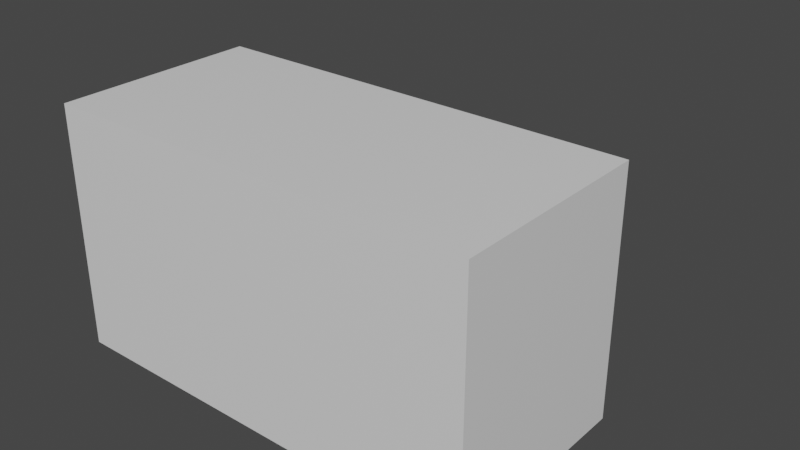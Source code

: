# Source: SubShip1.blend  (saved by Blender 2.93.20; exported with 4.5.12 LTS)
import bpy
from mathutils import Matrix  # noqa: F401  (used for matrix-valued properties, if any)

bpy.ops.wm.read_factory_settings(use_empty=True)
scene = bpy.context.scene
scene.name = 'Scene'

# ---- collections
col_collection = bpy.data.collections.new('Collection'); scene.collection.children.link(col_collection)

# ---- materials (node trees are filled in below, after node groups)
mat_material = bpy.data.materials.new('Material')
mat_material.alpha_threshold = 0.0
mat_material.use_transparent_shadow = False
mat_material.line_color = (0.0, 0.0, 0.0, 1.0)

# ---- material node trees
mat_material.use_nodes = True; mat_material.node_tree.nodes.clear()
_N = mat_material.node_tree.nodes; _L = mat_material.node_tree.links
n0 = _N.new('ShaderNodeOutputMaterial'); n0.name = 'Material Output'; n0.location = (300, 300)
n1 = _N.new('ShaderNodeBsdfPrincipled'); n1.name = 'Principled BSDF'; n1.location = (10, 300)
n1.distribution = 'GGX'
n1.subsurface_method = 'BURLEY'
n1.inputs[2].default_value = 0.4
n1.inputs[3].default_value = 1.45
n1.inputs[27].default_value = (0.0, 0.0, 0.0, 1.0)
n1.inputs[28].default_value = 1.0
_L.new(n1.outputs[0], n0.inputs[0])
n0.is_active_output = True

# ---- world
world_world = bpy.data.worlds.new('World'); scene.world = world_world
world_world.use_nodes = True; world_world.node_tree.nodes.clear()
_N = world_world.node_tree.nodes; _L = world_world.node_tree.links
n0 = _N.new('ShaderNodeOutputWorld'); n0.name = 'World Output'; n0.location = (300, 300)
n1 = _N.new('ShaderNodeBackground'); n1.name = 'Background'; n1.location = (10, 300)
n1.inputs[0].default_value = (0.05088, 0.05088, 0.05088, 1.0)
_L.new(n1.outputs[0], n0.inputs[0])
n0.is_active_output = True
world_world.color = (0.05088, 0.05088, 0.05088)
world_world.use_sun_shadow = False
world_world.sun_shadow_jitter_overblur = 0.0

# ---- meshes
me_cube = bpy.data.meshes.new('Cube')
me_cube.from_pydata([(1.761, 0.6785, 1.0), (1.761, 0.6785, -1.0), (1.761, -1.0, 1.0), (1.761, -1.0, -1.0), (-1.798, 0.6785, 1.0), (-1.798, 0.6785, -1.0), (-1.798, -1.0, 1.0), (-1.798, -1.0, -1.0), (-0.9864, 0.6785, -0.2262), (-0.9864, 2.141, -0.2262), (0.4637, 0.6785, -0.2262), (0.4637, 2.141, -0.2262), (-0.9864, 0.6785, 0.2218), (-0.9864, 2.141, 0.2218), (0.4637, 0.6785, 0.2218), (0.4637, 2.141, 0.2218)], [], [(0, 4, 6, 2), (3, 2, 6, 7), (7, 6, 4, 5), (5, 1, 3, 7), (1, 0, 2, 3), (5, 4, 0, 1), (8, 9, 11, 10), (10, 11, 15, 14), (14, 15, 13, 12), (12, 13, 9, 8), (10, 14, 12, 8), (15, 11, 9, 13)])
_uv = me_cube.uv_layers.new(name='UVMap')
_uv.uv.foreach_set('vector', [0.625, 0.5, 0.875, 0.5, 0.875, 0.75, 0.625, 0.75, 0.375, 0.75, 0.625, 0.75, 0.625, 1.0, 0.375, 1.0, 0.375, 0.0, 0.625, 0.0, 0.625, 0.25, 0.375, 0.25, 0.125, 0.5, 0.375, 0.5, 0.375, 0.75, 0.125, 0.75, 0.375, 0.5, 0.625, 0.5, 0.625, 0.75, 0.375, 0.75, 0.375, 0.25, 0.625, 0.25, 0.625, 0.5, 0.375, 0.5, 0.375, 0.0, 0.625, 0.0, 0.625, 0.25, 0.375, 0.25, 0.375, 0.25, 0.625, 0.25, 0.625, 0.5, 0.375, 0.5, 0.375, 0.5, 0.625, 0.5, 0.625, 0.75, 0.375, 0.75, 0.375, 0.75, 0.625, 0.75, 0.625, 1.0, 0.375, 1.0, 0.125, 0.5, 0.375, 0.5, 0.375, 0.75, 0.125, 0.75, 0.625, 0.5, 0.875, 0.5, 0.875, 0.75, 0.625, 0.75])
me_cube.materials.append(mat_material)
me_cube.use_remesh_preserve_volume = False
me_cube.use_remesh_preserve_attributes = False
me_cube.use_mirror_vertex_groups = False
me_cube.update()

# ---- objects
ob_cube = bpy.data.objects.new('Cube', me_cube)

# ---- transforms, parenting, visibility, modifiers, constraints
ob_cube.location = (0.0, 0.0, 0.0)
ob_cube.lock_rotations_4d = False
ob_cube.empty_display_type = 'ARROWS'
ob_cube.lineart.crease_threshold = 0.0

# ---- collection membership
col_collection.objects.link(ob_cube)

# ---- scene / render settings (as saved in the file)
scene.frame_start = 1; scene.frame_end = 250; scene.frame_set(1)
scene.render.engine = 'BLENDER_EEVEE_NEXT'
scene.cycles.use_denoising = False
scene.cycles.samples = 128
scene.cycles.sampling_pattern = 'TABULATED_SOBOL'
scene.cycles.use_adaptive_sampling = False
scene.cycles.use_light_tree = False
scene.view_settings.view_transform = 'Filmic'
bpy.context.view_layer.update()

# ---- added for rendering (the .blend has no active camera and no usable light): camera, sun
cam_auto = bpy.data.cameras.new('AutoCamera')
cam_auto.lens = 50.0
cam_auto.sensor_width = 36.0
cam_auto.clip_end = 1000.0
ob_auto_camera = bpy.data.objects.new('AutoCamera', cam_auto)
scene.collection.objects.link(ob_auto_camera)
ob_auto_camera.location = (4.74751, -5.14897, 3.81284)
ob_auto_camera.rotation_euler = (1.09748, -7.21219e-08, 0.694738)
scene.camera = ob_auto_camera
light_auto_sun = bpy.data.lights.new('AutoSun', 'SUN')
light_auto_sun.energy = 3.0
light_auto_sun.angle = 0.0523599
ob_auto_sun = bpy.data.objects.new('AutoSun', light_auto_sun)
scene.collection.objects.link(ob_auto_sun)
ob_auto_sun.rotation_euler = (0.872665, 0.174533, 0.523599)
bpy.context.view_layer.update()
